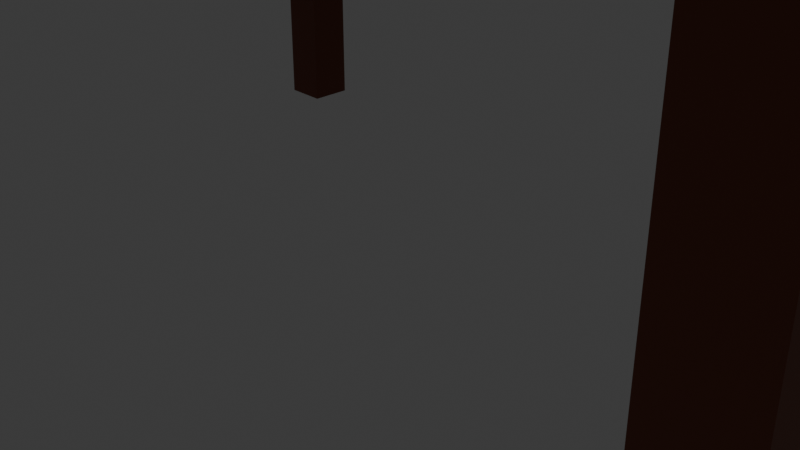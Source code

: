 # Source: Table.blend  (saved by Blender 5.2.44; exported with 4.5.12 LTS)
import bpy
from mathutils import Matrix  # noqa: F401  (used for matrix-valued properties, if any)

bpy.ops.wm.read_factory_settings(use_empty=True)
scene = bpy.context.scene
scene.name = 'Scene'

# ---- collections
col_collection = bpy.data.collections.new('Collection'); scene.collection.children.link(col_collection)

# ---- materials (node trees are filled in below, after node groups)
mat_wood = bpy.data.materials.new('wood')
mat_wood.alpha_threshold = 0.0
mat_wood.use_backface_culling_lightprobe_volume = False
mat_wood.roughness = 0.5
mat_wood.line_color = (0.0, 0.0, 0.0, 1.0)

# ---- material node trees
mat_wood.use_nodes = True; mat_wood.node_tree.nodes.clear()
_N = mat_wood.node_tree.nodes; _L = mat_wood.node_tree.links
n0 = _N.new('ShaderNodeOutputMaterial'); n0.name = 'Material Output'; n0.location = (200, 100)
n1 = _N.new('ShaderNodeBsdfPrincipled'); n1.name = 'Principled BSDF'; n1.location = (-200, 100)
n1.inputs[0].default_value = (0.2025, 0.04854, 0.01659, 1.0)
n1.inputs[10].default_value = 0.005
_L.new(n1.outputs[0], n0.inputs[0])
n0.is_active_output = True

# ---- world
world_world = bpy.data.worlds.new('World'); scene.world = world_world
world_world.use_nodes = True; world_world.node_tree.nodes.clear()
_N = world_world.node_tree.nodes; _L = world_world.node_tree.links
n0 = _N.new('ShaderNodeOutputWorld'); n0.name = 'World Output'; n0.location = (200, 100)
n1 = _N.new('ShaderNodeBackground'); n1.name = 'Background'; n1.location = (-200, 100)
n1.inputs[0].default_value = (0.05088, 0.05088, 0.05088, 1.0)
_L.new(n1.outputs[0], n0.inputs[0])
n0.is_active_output = True
world_world.color = (0.05088, 0.05088, 0.05088)
world_world.sun_shadow_jitter_overblur = 0.0

# ---- cameras
cam_camera = bpy.data.cameras.new('Camera')
cam_camera.clip_end = 100.0
cam_camera.ortho_scale = 7.314

# ---- lights
light_light = bpy.data.lights.new('Light', 'POINT')
light_light.energy = 1000.0
light_light.shadow_soft_size = 0.1

# ---- meshes
me_cube = bpy.data.meshes.new('Cube')
me_cube.from_pydata([(-0.5318, -5.037, 5.899), (7.023, -5.004, 5.899), (6.019, -3.944, 4.942), (6.019, -3.944, -1.0), (6.501, -4.426, 5.911), (6.552, 0.02651, 5.911), (-0.002935, -4.453, 5.911), (-0.002935, 0.02651, 5.911), (-0.002935, 0.02651, 4.942), (6.019, -3.376, 4.942), (-0.002935, -4.453, 4.942), (6.019, -3.376, -1.0), (6.552, 0.02651, 4.942), (5.451, -3.944, 4.942), (5.451, -3.944, -1.0), (6.501, -4.426, 4.942), (5.451, -3.376, -1.0), (5.451, -3.376, 4.942), (7.087, 0.6074, 5.899), (-0.5318, 0.6074, 5.899), (-0.5318, 0.6074, 6.124), (-0.5318, -5.037, 6.124), (7.087, 0.6074, 6.124), (7.023, -5.004, 6.124)], [], [(13, 2, 15, 10), (9, 17, 8, 12), (12, 8, 7, 5), (16, 11, 3, 14), (11, 9, 2, 3), (4, 5, 18, 1), (5, 7, 19, 18), (19, 0, 21, 20), (17, 13, 10, 8), (8, 10, 6, 7), (7, 6, 0, 19), (6, 4, 1, 0), (15, 12, 5, 4), (10, 15, 4, 6), (3, 2, 13, 14), (2, 9, 12, 15), (22, 20, 21, 23), (18, 19, 20, 22), (1, 18, 22, 23), (0, 1, 23, 21), (11, 16, 17, 9), (14, 13, 17, 16)])
_uv = me_cube.uv_layers.new(name='UVMap')
_uv.uv.foreach_set('vector', [0.625, 0.875, 0.625, 0.75, 0.625, 0.75, 0.625, 0.875, 0.0, 0.0, 0.0, 0.0, 0.0, 0.0, 0.0, 0.0, 0.0, 0.0, 0.0, 0.0, 0.0, 0.0, 0.0, 0.0, 0.25, 0.625, 0.375, 0.625, 0.375, 0.75, 0.25, 0.75, 0.375, 0.625, 0.625, 0.625, 0.625, 0.75, 0.375, 0.75, 0.625, 0.75, 0.625, 0.625, 0.625, 0.625, 0.625, 0.75, 0.0, 0.0, 0.0, 0.0, 0.0, 0.0, 0.0, 0.0, 0.0, 0.0, 0.0, 0.0, 0.0, 0.0, 0.0, 0.0, 0.0, 0.0, 0.0, 0.0, 0.0, 0.0, 0.0, 0.0, 0.0, 0.0, 0.0, 0.0, 0.0, 0.0, 0.0, 0.0, 0.0, 0.0, 0.0, 0.0, 0.0, 0.0, 0.0, 0.0, 0.625, 0.875, 0.625, 0.75, 0.625, 0.75, 0.625, 0.875, 0.625, 0.75, 0.625, 0.625, 0.625, 0.625, 0.625, 0.75, 0.625, 0.875, 0.625, 0.75, 0.625, 0.75, 0.625, 0.875, 0.375, 0.75, 0.625, 0.75, 0.625, 0.875, 0.375, 0.875, 0.625, 0.75, 0.625, 0.625, 0.625, 0.625, 0.625, 0.75, 0.625, 0.625, 0.75, 0.625, 0.75, 0.75, 0.625, 0.75, 0.0, 0.0, 0.0, 0.0, 0.0, 0.0, 0.0, 0.0, 0.625, 0.75, 0.625, 0.625, 0.625, 0.625, 0.625, 0.75, 0.625, 0.875, 0.625, 0.75, 0.625, 0.75, 0.625, 0.875, 0.375, 0.625, 0.25, 0.625, 0.0, 0.0, 0.0, 0.0, 0.375, 0.875, 0.625, 0.875, 0.0, 0.0, 0.25, 0.625])
me_cube.materials.append(mat_wood)
me_cube.use_mirror_vertex_groups = False
me_cube.update()

# ---- objects
ob_cube = bpy.data.objects.new('Cube', me_cube)
ob_light = bpy.data.objects.new('Light', light_light)
ob_camera = bpy.data.objects.new('Camera', cam_camera)

# ---- transforms, parenting, visibility, modifiers, constraints
ob_cube.location = (0.0, 0.0, 0.0)
ob_cube.lock_rotations_4d = False
ob_cube.empty_display_type = 'ARROWS'
ob_cube.lineart.crease_threshold = 0.0
_m = ob_cube.modifiers.new('Mirror', 'MIRROR')
_m.use_axis = (True, True, False)
ob_light.location = (4.076, 1.005, 5.904)
ob_light.rotation_euler = (0.6503, 0.05522, 1.866)
ob_light.lock_rotations_4d = False
ob_light.empty_display_type = 'ARROWS'
ob_light.color = (0.0, 0.0, 0.0, 0.0)
ob_light.lineart.crease_threshold = 0.0
ob_camera.location = (7.359, -6.926, 4.958)
ob_camera.rotation_euler = (1.109, 0.0, 0.8149)
ob_camera.lock_rotations_4d = False
ob_camera.empty_display_type = 'ARROWS'
ob_camera.color = (0.0, 0.0, 0.0, 0.0)
ob_camera.display_type = 'WIRE'
ob_camera.lineart.crease_threshold = 0.0

# ---- collection membership
col_collection.objects.link(ob_cube)
col_collection.objects.link(ob_light)
col_collection.objects.link(ob_camera)

# ---- scene / render settings (as saved in the file)
scene.camera = ob_camera
scene.frame_start = 1; scene.frame_end = 250; scene.frame_set(1)
scene.render.engine = 'BLENDER_EEVEE_NEXT'
scene.render.bake_bias = 0.0
scene.render.bake_samples = 0
scene.render.compositor_device = 'GPU'
scene.eevee.use_volume_custom_range = False
scene.eevee.fast_gi_thickness_near = 0.1
scene.eevee.fast_gi_thickness_far = 0.0
scene.eevee.ray_tracing_options.screen_trace_thickness = 0.1
bpy.context.view_layer.update()
